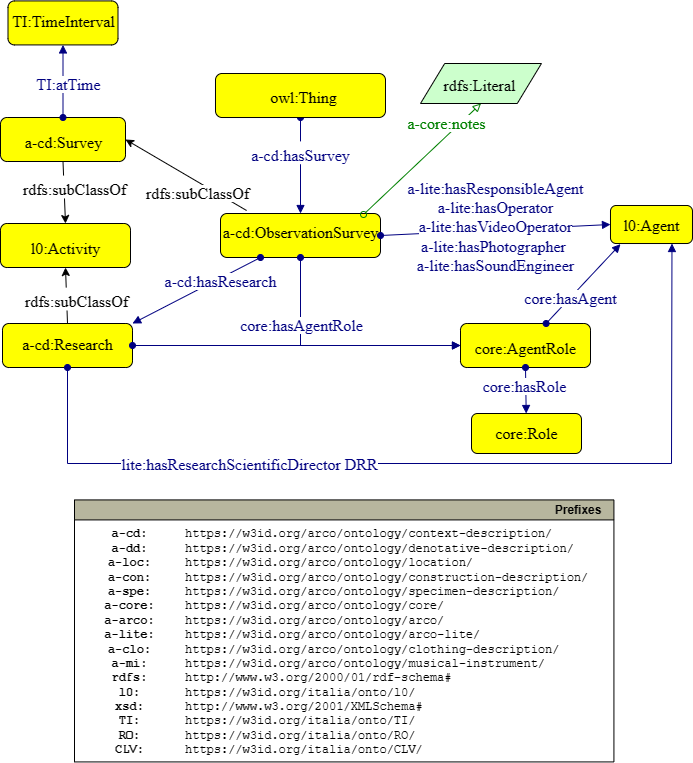

The diagram above was exported from draw.io. Its source (the exported page's mxGraphModel, read from the mxfile embedded in the PNG):
<mxGraphModel dx="624" dy="1362" grid="1" gridSize="10" guides="1" tooltips="1" connect="1" arrows="1" fold="1" page="1" pageScale="1" pageWidth="827" pageHeight="1169" math="0" shadow="0">
  <root>
    <mxCell id="0" />
    <mxCell id="1" parent="0" />
    <mxCell id="hP2AyBpfMY1V36tv40V_-1" style="graphMlID=n4;shape=rect;rounded=1;arcsize=30;fillColor=#ffff00;strokeColor=#000000;strokeWidth=1.0" parent="1" vertex="1">
      <mxGeometry x="290" y="320" width="160" height="44" as="geometry" />
    </mxCell>
    <mxCell id="hP2AyBpfMY1V36tv40V_-2" value="a-cd:ObservationSurvey" style="text;html=1;spacing=0;align=center;fontFamily=dialog;fontSize=16;fontStyle=0;fontColor=#000000" parent="hP2AyBpfMY1V36tv40V_-1" vertex="1">
      <mxGeometry x="36.233038182611594" y="4.578125" width="87.5339236347767" height="22.84375" as="geometry" />
    </mxCell>
    <mxCell id="hP2AyBpfMY1V36tv40V_-3" value="" style="graphMlID=e0;rounded=0;endArrow=block;strokeColor=#000080;strokeWidth=1.0;startArrow=oval;startFill=1;endFill=1;exitX=0.25;exitY=1;exitDx=0;exitDy=0;entryX=1;entryY=0;entryDx=0;entryDy=0;" parent="1" source="hP2AyBpfMY1V36tv40V_-1" target="hP2AyBpfMY1V36tv40V_-5" edge="1">
      <mxGeometry relative="1" as="geometry">
        <mxPoint x="360" y="360" as="sourcePoint" />
        <mxPoint x="350" y="490" as="targetPoint" />
      </mxGeometry>
    </mxCell>
    <mxCell id="hP2AyBpfMY1V36tv40V_-4" value="&lt;span style=&quot;background-color: rgb(255 , 255 , 255)&quot;&gt;a-cd:hasResearch&lt;/span&gt;" style="text;html=1;spacing=0;align=center;fontFamily=dialog;fontSize=16;fontStyle=0;fontColor=#000080" parent="hP2AyBpfMY1V36tv40V_-3" vertex="1">
      <mxGeometry width="116.953125" height="22.84375" relative="1" as="geometry">
        <mxPoint x="-35" y="-23" as="offset" />
      </mxGeometry>
    </mxCell>
    <mxCell id="hP2AyBpfMY1V36tv40V_-5" style="graphMlID=n4;shape=rect;rounded=1;arcsize=30;fillColor=#ffff00;strokeColor=#000000;strokeWidth=1.0" parent="1" vertex="1">
      <mxGeometry x="72" y="430" width="130" height="44" as="geometry" />
    </mxCell>
    <mxCell id="hP2AyBpfMY1V36tv40V_-6" value="a-cd:Research" style="text;html=1;spacing=0;align=center;fontFamily=dialog;fontSize=16;fontStyle=0;fontColor=#000000" parent="hP2AyBpfMY1V36tv40V_-5" vertex="1">
      <mxGeometry x="29.439343523371917" y="6.578125" width="71.12131295325607" height="22.84375" as="geometry" />
    </mxCell>
    <mxCell id="hP2AyBpfMY1V36tv40V_-7" value="" style="graphMlID=e1;rounded=0;endArrow=classic;strokeColor=#000000;strokeWidth=1.0;startArrow=none;startFill=1;endFill=1;entryX=1;entryY=0.5;entryDx=0;entryDy=0;exitX=0.163;exitY=-0.068;exitDx=0;exitDy=0;exitPerimeter=0;" parent="1" source="hP2AyBpfMY1V36tv40V_-1" edge="1" target="hP2AyBpfMY1V36tv40V_-9">
      <mxGeometry relative="1" as="geometry">
        <mxPoint x="290" y="340" as="sourcePoint" />
        <mxPoint x="195" y="274" as="targetPoint" />
      </mxGeometry>
    </mxCell>
    <mxCell id="hP2AyBpfMY1V36tv40V_-8" value="&lt;span style=&quot;background-color: rgb(255 , 255 , 255)&quot;&gt;rdfs:subClassOf&lt;/span&gt;" style="text;html=1;spacing=0;align=center;fontFamily=dialog;fontSize=16;fontStyle=0;fontColor=#000000" parent="hP2AyBpfMY1V36tv40V_-7" vertex="1">
      <mxGeometry width="76.15625" height="22.84375" relative="1" as="geometry">
        <mxPoint x="-26" y="5" as="offset" />
      </mxGeometry>
    </mxCell>
    <mxCell id="hP2AyBpfMY1V36tv40V_-9" style="graphMlID=n4;shape=rect;rounded=1;arcsize=30;fillColor=#ffff00;strokeColor=#000000;strokeWidth=1.0" parent="1" vertex="1">
      <mxGeometry x="70" y="224" width="125" height="44" as="geometry" />
    </mxCell>
    <mxCell id="hP2AyBpfMY1V36tv40V_-10" value="a-cd:Survey" style="text;html=1;spacing=0;align=center;fontFamily=dialog;fontSize=16;fontStyle=0;fontColor=#000000" parent="hP2AyBpfMY1V36tv40V_-9" vertex="1">
      <mxGeometry x="28.30706108016531" y="10.578125" width="68.3858778396693" height="22.84375" as="geometry" />
    </mxCell>
    <mxCell id="hP2AyBpfMY1V36tv40V_-11" value="" style="graphMlID=e0;rounded=0;endArrow=block;strokeColor=#000080;strokeWidth=1.0;startArrow=oval;startFill=1;endFill=1;exitX=0.5;exitY=0;exitDx=0;exitDy=0;entryX=0.5;entryY=1;entryDx=0;entryDy=0;" parent="1" source="hP2AyBpfMY1V36tv40V_-9" target="hP2AyBpfMY1V36tv40V_-13" edge="1">
      <mxGeometry relative="1" as="geometry">
        <mxPoint x="490" y="352" as="sourcePoint" />
        <mxPoint x="550" y="352" as="targetPoint" />
      </mxGeometry>
    </mxCell>
    <mxCell id="hP2AyBpfMY1V36tv40V_-12" value="&lt;span style=&quot;background-color: rgb(255 , 255 , 255)&quot;&gt;TI:atTime&lt;/span&gt;" style="text;html=1;spacing=0;align=center;fontFamily=dialog;fontSize=16;fontStyle=0;fontColor=#000080;dashed=1;" parent="hP2AyBpfMY1V36tv40V_-11" vertex="1">
      <mxGeometry width="116.953125" height="22.84375" relative="1" as="geometry">
        <mxPoint x="-53" y="-11" as="offset" />
      </mxGeometry>
    </mxCell>
    <mxCell id="hP2AyBpfMY1V36tv40V_-13" style="graphMlID=n4;shape=rect;rounded=1;arcsize=30;fillColor=#ffff00;strokeColor=#000000;strokeWidth=1.0;" parent="1" vertex="1">
      <mxGeometry x="77.5" y="107.42000000000002" width="110" height="44" as="geometry" />
    </mxCell>
    <mxCell id="hP2AyBpfMY1V36tv40V_-14" value="TI:TimeInterval" style="text;html=1;spacing=0;align=center;fontFamily=dialog;fontSize=16;fontStyle=0;fontColor=#000000;dashed=1;" parent="hP2AyBpfMY1V36tv40V_-13" vertex="1">
      <mxGeometry x="24.910213750545473" y="6.578125" width="60.17957249890898" height="22.84375" as="geometry" />
    </mxCell>
    <mxCell id="hP2AyBpfMY1V36tv40V_-15" style="graphMlID=n4;shape=rect;rounded=1;arcsize=30;fillColor=#ffff00;strokeColor=#000000;strokeWidth=1.0;labelBackgroundColor=#FFFFFF;" parent="1" vertex="1">
      <mxGeometry x="680" y="312" width="81.97" height="38" as="geometry" />
    </mxCell>
    <mxCell id="hP2AyBpfMY1V36tv40V_-16" value="l0:Agent" style="text;html=1;spacing=0;align=center;fontFamily=dialog;fontSize=16;fontStyle=0;fontColor=#000000" parent="hP2AyBpfMY1V36tv40V_-15" vertex="1">
      <mxGeometry x="18.56" y="6.333333333333333" width="44.84" height="19" as="geometry" />
    </mxCell>
    <mxCell id="hP2AyBpfMY1V36tv40V_-17" value="" style="graphMlID=e5;rounded=0;endArrow=block;strokeColor=#000080;strokeWidth=1.0;startArrow=oval;startFill=1;endFill=1;exitX=1;exitY=0.5;exitDx=0;exitDy=0;entryX=0;entryY=0.5;entryDx=0;entryDy=0;" parent="1" source="hP2AyBpfMY1V36tv40V_-1" target="hP2AyBpfMY1V36tv40V_-15" edge="1">
      <mxGeometry relative="1" as="geometry">
        <mxPoint x="460" y="445" as="sourcePoint" />
        <mxPoint x="756" y="665.7785422265715" as="targetPoint" />
      </mxGeometry>
    </mxCell>
    <mxCell id="hP2AyBpfMY1V36tv40V_-18" value="&lt;span style=&quot;background-color: rgb(255, 255, 255);&quot;&gt;a-lite:hasResponsibleAgent&lt;br&gt;a-lite:hasOperator&lt;br&gt;a-lite:hasVideoOperator&lt;br&gt;a-lite:hasPhotographer&amp;nbsp;&lt;br&gt;a-lite:hasSoundEngineer&lt;br&gt;&lt;span style=&quot;color: rgba(0, 0, 0, 0); font-family: monospace; font-size: 0px;&quot;&gt;&lt;br&gt;ac%3CmxGraphModel%3E%3Croot%3E%3CmxCell%20id%3D%220%22%2F%3E%3CmxCell%20id%3D%221%22%20parent%3D%220%22%2F%3E%3CmxCell%20id%3D%222%22%20value%3D%22%22%20style%3D%22graphMlID%3De5%3Brounded%3D0%3BendArrow%3Dblock%3BstrokeColor%3D%23000080%3BstrokeWidth%3D1.0%3BstartArrow%3Doval%3BstartFill%3D1%3BendFill%3D1%3BexitX%3D0.5%3BexitY%3D1%3BexitDx%3D0%3BexitDy%3D0%3BentryX%3D0.5%3BentryY%3D0%3BentryDx%3D0%3BentryDy%3D0%3B%22%20edge%3D%221%22%20parent%3D%221%22%3E%3CmxGeometry%20relative%3D%221%22%20as%3D%22geometry%22%3E%3CmxPoint%20x%3D%22465%22%20y%3D%22295%22%20as%3D%22sourcePoint%22%2F%3E%3CmxPoint%20x%3D%22460.985%22%20y%3D%22390%22%20as%3D%22targetPoint%22%2F%3E%3C%2FmxGeometry%3E%3C%2FmxCell%3E%3CmxCell%20id%3D%223%22%20value%3D%22%26lt%3Bspan%20style%3D%26quot%3Bbackground-color%3A%20rgb(255%20%2C%20255%20%2C%20255)%26quot%3B%26gt%3BhasCollectingMotivation%26lt%3B%2Fspan%26gt%3B%22%20style%3D%22text%3Bhtml%3D1%3Bspacing%3D0%3Balign%3Dcenter%3BfontFamily%3Ddialog%3BfontSize%3D16%3BfontStyle%3D0%3BfontColor%3D%23000080%22%20vertex%3D%221%22%20parent%3D%222%22%3E%3CmxGeometry%20width%3D%2240%22%20height%3D%2230%22%20relative%3D%221%22%20as%3D%22geometry%22%3E%3CmxPoint%20x%3D%22-17.9747202379447%22%20y%3D%227.039968999018871%22%20as%3D%22offset%22%2F%3E%3C%2FmxGeometry%3E%3C%2FmxCell%3E%3C%2Froot%3E%3C%2FmxGraphModel%3E&amp;nbsp;&lt;/span&gt;&lt;/span&gt;" style="text;html=1;spacing=0;align=center;fontFamily=dialog;fontSize=16;fontStyle=0;fontColor=#000080" parent="hP2AyBpfMY1V36tv40V_-17" vertex="1">
      <mxGeometry width="170.78125" height="22.84375" relative="1" as="geometry">
        <mxPoint x="-86" y="-55" as="offset" />
      </mxGeometry>
    </mxCell>
    <mxCell id="hP2AyBpfMY1V36tv40V_-19" style="graphMlID=n6;shape=parallelogram;fillColor=#ccffcc;strokeColor=#000000;strokeWidth=1.0" parent="1" vertex="1">
      <mxGeometry x="490" y="170" width="120.96" height="40" as="geometry" />
    </mxCell>
    <mxCell id="hP2AyBpfMY1V36tv40V_-20" value="rdfs:Literal" style="text;html=1;spacing=0;align=center;fontFamily=dialog;fontSize=16;fontStyle=0;fontColor=#000000" parent="hP2AyBpfMY1V36tv40V_-19" vertex="1">
      <mxGeometry x="24.481379019143848" y="8.375" width="69.9972419617123" height="21.25" as="geometry" />
    </mxCell>
    <mxCell id="hP2AyBpfMY1V36tv40V_-21" value="" style="graphMlID=e2;rounded=0;endArrow=block;strokeColor=#008000;strokeWidth=1.0;startArrow=oval;startFill=0;endFill=0;exitX=0.894;exitY=0.023;exitDx=0;exitDy=0;entryX=0.5;entryY=1;entryDx=0;entryDy=0;exitPerimeter=0;" parent="1" source="hP2AyBpfMY1V36tv40V_-1" target="hP2AyBpfMY1V36tv40V_-19" edge="1">
      <mxGeometry relative="1" as="geometry">
        <mxPoint x="92" y="467.99999999999994" as="sourcePoint" />
        <mxPoint x="216.81079101562477" y="378.1621411789828" as="targetPoint" />
      </mxGeometry>
    </mxCell>
    <mxCell id="hP2AyBpfMY1V36tv40V_-22" value="&lt;span style=&quot;background-color: rgb(255 , 255 , 255)&quot;&gt;a-core:notes&lt;/span&gt;" style="text;html=1;spacing=0;align=center;fontFamily=dialog;fontSize=16;fontStyle=0;fontColor=#008000" parent="hP2AyBpfMY1V36tv40V_-21" vertex="1">
      <mxGeometry width="102.82" height="50" relative="1" as="geometry">
        <mxPoint x="-27" y="-50" as="offset" />
      </mxGeometry>
    </mxCell>
    <mxCell id="hP2AyBpfMY1V36tv40V_-27" value="" style="graphMlID=e1;rounded=0;endArrow=classic;strokeColor=#000000;strokeWidth=1.0;startArrow=none;startFill=1;endFill=1;exitX=0.5;exitY=1;exitDx=0;exitDy=0;entryX=0.5;entryY=0;entryDx=0;entryDy=0;" parent="1" source="hP2AyBpfMY1V36tv40V_-9" edge="1" target="hP2AyBpfMY1V36tv40V_-47">
      <mxGeometry relative="1" as="geometry">
        <mxPoint x="165" y="363" as="sourcePoint" />
        <mxPoint x="130" y="340" as="targetPoint" />
      </mxGeometry>
    </mxCell>
    <mxCell id="hP2AyBpfMY1V36tv40V_-28" value="rdfs:subClassOf" style="text;html=1;spacing=0;align=center;fontFamily=dialog;fontSize=16;fontStyle=0;fontColor=#000000;fillColor=default;" parent="hP2AyBpfMY1V36tv40V_-27" vertex="1">
      <mxGeometry width="76.15625" height="22.84375" relative="1" as="geometry">
        <mxPoint x="-28" y="-17" as="offset" />
      </mxGeometry>
    </mxCell>
    <mxCell id="hP2AyBpfMY1V36tv40V_-29" value="" style="graphMlID=e0;rounded=0;endArrow=block;strokeColor=#000080;strokeWidth=1.0;startArrow=oval;startFill=1;endFill=1;entryX=0.5;entryY=0;entryDx=0;entryDy=0;exitX=0.5;exitY=1;exitDx=0;exitDy=0;" parent="1" source="hP2AyBpfMY1V36tv40V_-31" target="hP2AyBpfMY1V36tv40V_-1" edge="1">
      <mxGeometry relative="1" as="geometry">
        <mxPoint x="500" y="260" as="sourcePoint" />
        <mxPoint x="646.8107910156245" y="277.2020660089564" as="targetPoint" />
      </mxGeometry>
    </mxCell>
    <mxCell id="hP2AyBpfMY1V36tv40V_-30" value="a-cd:hasSurvey" style="text;html=1;spacing=0;align=center;fontFamily=dialog;fontSize=16;fontStyle=0;fontColor=#000080;fillColor=default;" parent="hP2AyBpfMY1V36tv40V_-29" vertex="1">
      <mxGeometry width="116.953125" height="22.84375" relative="1" as="geometry">
        <mxPoint x="-58" y="-25" as="offset" />
      </mxGeometry>
    </mxCell>
    <mxCell id="hP2AyBpfMY1V36tv40V_-31" style="graphMlID=n4;shape=rect;rounded=1;arcsize=30;fillColor=#ffff00;strokeColor=#000000;strokeWidth=1.0" parent="1" vertex="1">
      <mxGeometry x="285" y="180" width="170" height="44" as="geometry" />
    </mxCell>
    <mxCell id="hP2AyBpfMY1V36tv40V_-32" value="owl:Thing" style="text;html=1;spacing=0;align=center;fontFamily=dialog;fontSize=16;fontStyle=0;fontColor=#000000" parent="hP2AyBpfMY1V36tv40V_-31" vertex="1">
      <mxGeometry x="38.49316075893514" y="10" width="99.02706280335345" height="23.42" as="geometry" />
    </mxCell>
    <mxCell id="hP2AyBpfMY1V36tv40V_-47" style="graphMlID=n4;shape=rect;rounded=1;arcsize=30;fillColor=#ffff00;strokeColor=#000000;strokeWidth=1.0" parent="1" vertex="1">
      <mxGeometry x="70" y="330" width="130" height="44" as="geometry" />
    </mxCell>
    <mxCell id="hP2AyBpfMY1V36tv40V_-48" value="l0:Activity" style="text;html=1;spacing=0;align=center;fontFamily=dialog;fontSize=16;fontStyle=0;fontColor=#000000" parent="hP2AyBpfMY1V36tv40V_-47" vertex="1">
      <mxGeometry x="29.439343523371917" y="10.578125" width="71.12131295325607" height="22.84375" as="geometry" />
    </mxCell>
    <mxCell id="hP2AyBpfMY1V36tv40V_-49" value="" style="graphMlID=e1;rounded=0;endArrow=classic;strokeColor=#000000;strokeWidth=1.0;startArrow=none;startFill=1;endFill=1;exitX=0.5;exitY=0;exitDx=0;exitDy=0;entryX=0.5;entryY=1;entryDx=0;entryDy=0;" parent="1" source="hP2AyBpfMY1V36tv40V_-5" target="hP2AyBpfMY1V36tv40V_-47" edge="1">
      <mxGeometry relative="1" as="geometry">
        <mxPoint x="172.5" y="308" as="sourcePoint" />
        <mxPoint x="110" y="410" as="targetPoint" />
      </mxGeometry>
    </mxCell>
    <mxCell id="hP2AyBpfMY1V36tv40V_-50" value="rdfs:subClassOf" style="text;html=1;spacing=0;align=center;fontFamily=dialog;fontSize=16;fontStyle=0;fontColor=#000000;fillColor=default;" parent="hP2AyBpfMY1V36tv40V_-49" vertex="1">
      <mxGeometry width="76.15625" height="22.84375" relative="1" as="geometry">
        <mxPoint x="-28" y="-7" as="offset" />
      </mxGeometry>
    </mxCell>
    <mxCell id="hP2AyBpfMY1V36tv40V_-51" value="" style="graphMlID=e0;rounded=0;endArrow=block;strokeColor=#000080;strokeWidth=1.0;startArrow=oval;startFill=1;endFill=1;exitX=0.5;exitY=1;exitDx=0;exitDy=0;" parent="1" source="hP2AyBpfMY1V36tv40V_-1" target="hP2AyBpfMY1V36tv40V_-53" edge="1">
      <mxGeometry relative="1" as="geometry">
        <mxPoint x="440" y="420" as="sourcePoint" />
        <mxPoint x="680" y="616" as="targetPoint" />
        <Array as="points">
          <mxPoint x="370" y="452" />
        </Array>
      </mxGeometry>
    </mxCell>
    <mxCell id="hP2AyBpfMY1V36tv40V_-53" style="graphMlID=n4;shape=rect;rounded=1;arcsize=30;fillColor=#ffff00;strokeColor=#000000;strokeWidth=1.0" parent="1" vertex="1">
      <mxGeometry x="530" y="430" width="130" height="44" as="geometry" />
    </mxCell>
    <mxCell id="hP2AyBpfMY1V36tv40V_-54" value="core:AgentRole" style="text;html=1;spacing=0;align=center;fontFamily=dialog;fontSize=16;fontStyle=0;fontColor=#000000" parent="hP2AyBpfMY1V36tv40V_-53" vertex="1">
      <mxGeometry x="29.439343523371917" y="10.578125" width="71.12131295325607" height="22.84375" as="geometry" />
    </mxCell>
    <mxCell id="hP2AyBpfMY1V36tv40V_-55" value="" style="graphMlID=e0;rounded=0;endArrow=block;strokeColor=#000080;strokeWidth=1.0;startArrow=oval;startFill=1;endFill=1;entryX=0.122;entryY=1.017;entryDx=0;entryDy=0;entryPerimeter=0;" parent="1" source="hP2AyBpfMY1V36tv40V_-53" target="hP2AyBpfMY1V36tv40V_-15" edge="1">
      <mxGeometry relative="1" as="geometry">
        <mxPoint x="410.0799999999999" y="379.9839999999999" as="sourcePoint" />
        <mxPoint x="552.7145922746781" y="440" as="targetPoint" />
      </mxGeometry>
    </mxCell>
    <mxCell id="hP2AyBpfMY1V36tv40V_-56" value="&lt;span style=&quot;background-color: rgb(255 , 255 , 255)&quot;&gt;core:hasAgent&lt;/span&gt;" style="text;html=1;spacing=0;align=center;fontFamily=dialog;fontSize=16;fontStyle=0;fontColor=#000080" parent="hP2AyBpfMY1V36tv40V_-55" vertex="1">
      <mxGeometry width="116.953125" height="22.84375" relative="1" as="geometry">
        <mxPoint x="-71" as="offset" />
      </mxGeometry>
    </mxCell>
    <mxCell id="hP2AyBpfMY1V36tv40V_-57" value="" style="graphMlID=e0;rounded=0;endArrow=block;strokeColor=#000080;strokeWidth=1.0;startArrow=oval;startFill=1;endFill=1;exitX=0.5;exitY=1;exitDx=0;exitDy=0;" parent="1" source="hP2AyBpfMY1V36tv40V_-53" target="hP2AyBpfMY1V36tv40V_-59" edge="1">
      <mxGeometry relative="1" as="geometry">
        <mxPoint x="489.99999999999994" y="480.0039999999999" as="sourcePoint" />
        <mxPoint x="769.92" y="726.02" as="targetPoint" />
      </mxGeometry>
    </mxCell>
    <mxCell id="hP2AyBpfMY1V36tv40V_-58" value="&lt;span style=&quot;background-color: rgb(255 , 255 , 255)&quot;&gt;core:hasRole&lt;/span&gt;" style="text;html=1;spacing=0;align=center;fontFamily=dialog;fontSize=16;fontStyle=0;fontColor=#000080;fillColor=none;" parent="hP2AyBpfMY1V36tv40V_-57" vertex="1">
      <mxGeometry width="116.953125" height="22.84375" relative="1" as="geometry">
        <mxPoint x="-60" y="-17" as="offset" />
      </mxGeometry>
    </mxCell>
    <mxCell id="hP2AyBpfMY1V36tv40V_-59" style="graphMlID=n4;shape=rect;rounded=1;arcsize=30;fillColor=#ffff00;strokeColor=#000000;strokeWidth=1.0" parent="1" vertex="1">
      <mxGeometry x="541" y="520" width="110" height="40" as="geometry" />
    </mxCell>
    <mxCell id="hP2AyBpfMY1V36tv40V_-60" value="core:Role" style="text;html=1;spacing=0;align=center;fontFamily=dialog;fontSize=16;fontStyle=0;fontColor=#000000" parent="hP2AyBpfMY1V36tv40V_-59" vertex="1">
      <mxGeometry x="24.91021375054547" y="5.616477272727271" width="60.179572498908975" height="20.767045454545453" as="geometry" />
    </mxCell>
    <mxCell id="hP2AyBpfMY1V36tv40V_-62" value="" style="graphMlID=e0;rounded=0;endArrow=block;strokeColor=#000080;strokeWidth=1.0;startArrow=oval;startFill=1;endFill=1;exitX=1;exitY=0.5;exitDx=0;exitDy=0;entryX=0;entryY=0.5;entryDx=0;entryDy=0;" parent="1" source="hP2AyBpfMY1V36tv40V_-5" target="hP2AyBpfMY1V36tv40V_-53" edge="1">
      <mxGeometry relative="1" as="geometry">
        <mxPoint x="410.0799999999999" y="379.9839999999999" as="sourcePoint" />
        <mxPoint x="552.7145922746781" y="440" as="targetPoint" />
      </mxGeometry>
    </mxCell>
    <mxCell id="hP2AyBpfMY1V36tv40V_-63" value="&lt;span style=&quot;background-color: rgb(255 , 255 , 255)&quot;&gt;core:hasAgentRole&lt;/span&gt;" style="text;html=1;spacing=0;align=center;fontFamily=dialog;fontSize=16;fontStyle=0;fontColor=#000080" parent="hP2AyBpfMY1V36tv40V_-62" vertex="1">
      <mxGeometry width="116.953125" height="22.84375" relative="1" as="geometry">
        <mxPoint x="-54" y="-34" as="offset" />
      </mxGeometry>
    </mxCell>
    <mxCell id="hP2AyBpfMY1V36tv40V_-67" value="" style="graphMlID=e0;rounded=0;endArrow=block;strokeColor=#000080;strokeWidth=1.0;startArrow=oval;startFill=1;endFill=1;entryX=0.75;entryY=1;entryDx=0;entryDy=0;exitX=0.5;exitY=1;exitDx=0;exitDy=0;" parent="1" source="hP2AyBpfMY1V36tv40V_-5" target="hP2AyBpfMY1V36tv40V_-15" edge="1">
      <mxGeometry relative="1" as="geometry">
        <mxPoint x="360" y="730.0018375889873" as="sourcePoint" />
        <mxPoint x="690" y="739.92" as="targetPoint" />
        <Array as="points">
          <mxPoint x="137" y="570" />
          <mxPoint x="741" y="570" />
        </Array>
      </mxGeometry>
    </mxCell>
    <mxCell id="hP2AyBpfMY1V36tv40V_-68" value="&lt;span style=&quot;color: rgb(0, 0, 128); font-family: dialog; font-size: 16px;&quot;&gt;lite:hasResearchScientificDirector DRR&lt;/span&gt;&lt;span style=&quot;background-color: rgb(248, 249, 250); color: rgba(0, 0, 0, 0); font-family: monospace; font-size: 0px;&quot;&gt;c%3CmxGraphModel%3E%3Croot%3E%3CmxCell%20id%3D%220%22%2F%3E%3CmxCell%20id%3D%221%22%20parent%3D%220%22%2F%3E%3CmxCell%20id%3D%222%22%20value%3D%22%22%20style%3D%22graphMlID%3De5%3Brounded%3D0%3BendArrow%3Dblock%3BstrokeColor%3D%23000080%3BstrokeWidth%3D1.0%3BstartArrow%3Doval%3BstartFill%3D1%3BendFill%3D1%3BexitX%3D0.5%3BexitY%3D1%3BexitDx%3D0%3BexitDy%3D0%3BentryX%3D0.5%3BentryY%3D0%3BentryDx%3D0%3BentryDy%3D0%3B%22%20edge%3D%221%22%20parent%3D%221%22%3E%3CmxGeometry%20relative%3D%221%22%20as%3D%22geometry%22%3E%3CmxPoint%20x%3D%22465%22%20y%3D%22295%22%20as%3D%22sourcePoint%22%2F%3E%3CmxPoint%20x%3D%22460.985%22%20y%3D%22390%22%20as%3D%22targetPoint%22%2F%3E%3C%2FmxGeometry%3E%3C%2FmxCell%3E%3CmxCell%20id%3D%223%22%20value%3D%22%26lt%3Bspan%20style%3D%26quot%3Bbackground-color%3A%20rgb(255%20%2C%20255%20%2C%20255)%26quot%3B%26gt%3BhasCollectingMotivation%26lt%3B%2Fspan%26gt%3B%22%20style%3D%22text%3Bhtml%3D1%3Bspacing%3D0%3Balign%3Dcenter%3BfontFamily%3Ddialog%3BfontSize%3D16%3BfontStyle%3D0%3BfontColor%3D%23000080%22%20vertex%3D%221%22%20parent%3D%222%22%3E%3CmxGeometry%20width%3D%2240%22%20height%3D%2230%22%20relative%3D%221%22%20as%3D%22geometry%22%3E%3CmxPoint%20x%3D%22-17.9747202379447%22%20y%3D%227.039968999018871%22%20as%3D%22offset%22%2F%3E%3C%2FmxGeometry%3E%3C%2FmxCell%3E%3C%2Froot%3E%3C%2FmxGraphModel%3E&amp;nbsp;&lt;/span&gt;" style="text;html=1;align=center;verticalAlign=middle;resizable=0;points=[];labelBackgroundColor=#ffffff;" parent="hP2AyBpfMY1V36tv40V_-67" connectable="0" vertex="1">
      <mxGeometry x="-0.0174" y="2" relative="1" as="geometry">
        <mxPoint x="-174" y="2" as="offset" />
      </mxGeometry>
    </mxCell>
    <mxCell id="7gfRFtLA-VOX-DUUKjXz-1" value="Prefixes" style="graphMlID=n0;shape=swimlane;startSize=20;fillColor=#b7b69e;strokeColor=#000000;strokeWidth=1.0;align=right;spacingRight=10;fontStyle=1" vertex="1" parent="1">
      <mxGeometry x="144" y="606.42" width="539.42" height="262" as="geometry" />
    </mxCell>
    <mxCell id="7gfRFtLA-VOX-DUUKjXz-2" value="&lt;b&gt;a-cd:&lt;br&gt;a-dd:&lt;br&gt;a-loc:&lt;br&gt;a-con:&lt;br&gt;a-spe:&lt;br&gt;&lt;/b&gt;&lt;b&gt;a-core:&lt;br&gt;a-arco:&lt;br&gt;&lt;/b&gt;&lt;b&gt;a-lite:&lt;br&gt;a-clo:&lt;br&gt;a-mi:&lt;br&gt;rdfs:&lt;br&gt;l0:&lt;br&gt;xsd:&lt;br&gt;TI:&lt;br&gt;RO:&lt;br&gt;CLV:&lt;br&gt;&lt;/b&gt;" style="text;html=1;align=center;verticalAlign=middle;resizable=0;points=[];autosize=1;fontFamily=Courier New;" vertex="1" parent="7gfRFtLA-VOX-DUUKjXz-1">
      <mxGeometry x="19.99645243734973" y="22.999537210490423" width="70" height="240" as="geometry" />
    </mxCell>
    <mxCell id="7gfRFtLA-VOX-DUUKjXz-3" value="https://w3id.org/arco/ontology/context-description/&lt;br&gt;https://w3id.org/arco/ontology/denotative-description/&lt;br&gt;https://w3id.org/arco/ontology/location/&lt;br&gt;https://w3id.org/arco/ontology/construction-description/&lt;br&gt;https://w3id.org/arco/ontology/specimen-description/&lt;br&gt;https://w3id.org/arco/ontology/core/&lt;br&gt;https://w3id.org/arco/ontology/arco/&lt;br&gt;https://w3id.org/arco/ontology/arco-lite/&lt;br&gt;https://w3id.org/arco/ontology/clothing-description/&lt;br&gt;https://w3id.org/arco/ontology/musical-instrument/&lt;br&gt;http://www.w3.org/2000/01/rdf-schema#&lt;br&gt;https://w3id.org/italia/onto/l0/&lt;br&gt;http://www.w3.org/2001/XMLSchema#&lt;br&gt;https://w3id.org/italia/onto/TI/&lt;br&gt;https://w3id.org/italia/onto/RO/&lt;br&gt;https://w3id.org/italia/onto/CLV/" style="text;html=1;align=left;verticalAlign=middle;resizable=0;points=[];autosize=1;fontFamily=Courier New;" vertex="1" parent="7gfRFtLA-VOX-DUUKjXz-1">
      <mxGeometry x="109.41645243734973" y="22.999537210490423" width="430" height="240" as="geometry" />
    </mxCell>
  </root>
</mxGraphModel>